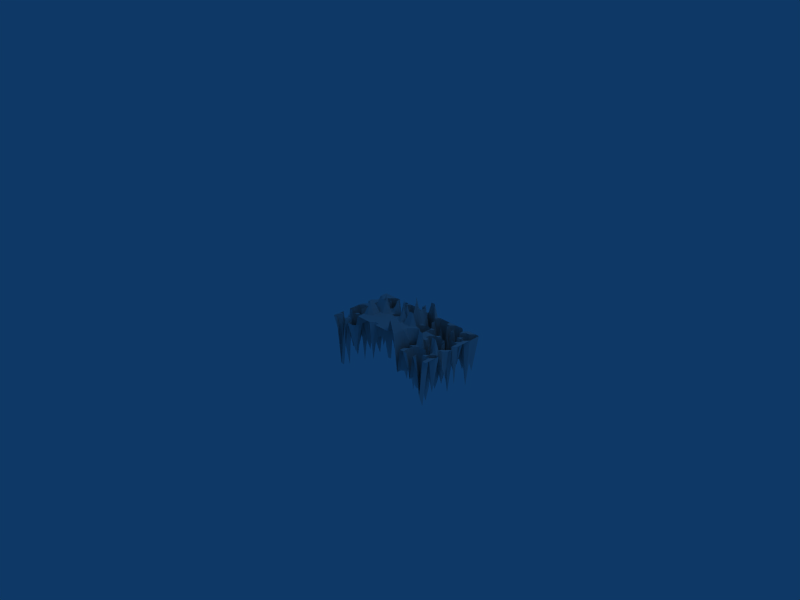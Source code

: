 # Source: untitled.blend  (saved by Blender 2.48.1; exported with 4.5.12 LTS)
import bpy
from mathutils import Matrix  # noqa: F401  (used for matrix-valued properties, if any)

bpy.ops.wm.read_factory_settings(use_empty=True)
scene = bpy.context.scene
scene.name = 'Scene'

# ---- collections
col_collection_1 = bpy.data.collections.new('Collection 1'); scene.collection.children.link(col_collection_1)

# ---- materials (node trees are filled in below, after node groups)
mat_null = bpy.data.materials.new('(null)')
mat_null.alpha_threshold = 0.0
mat_null.roughness = 0.5
mat_null.line_color = (0.0, 0.0, 0.0, 1.0)

# ---- material node trees

# ---- world
world_world = bpy.data.worlds.new('World'); scene.world = world_world
world_world.color = (0.05656, 0.2208, 0.4)
world_world.use_sun_shadow = False
world_world.sun_shadow_jitter_overblur = 0.0
world_world.cycles.sampling_method = 'MANUAL'
world_world.cycles.sample_map_resolution = 256

# ---- cameras
cam_camera = bpy.data.cameras.new('Camera')
cam_camera.passepartout_alpha = 0.2
cam_camera.clip_end = 100.0
cam_camera.lens = 35.0
cam_camera.ortho_scale = 7.314
cam_camera.show_passepartout = False
cam_camera.show_safe_areas = True
cam_camera.dof.focus_distance = 0.0
cam_camera.dof.aperture_fstop = 128.0

# ---- lights
light_spot = bpy.data.lights.new('Spot', 'POINT')
light_spot.transmission_factor = 0.0
light_spot.cutoff_distance = 30.0
light_spot.energy = 100.0
light_spot.shadow_buffer_clip_start = 1.001
light_spot.shadow_soft_size = 1.0
light_spot.shadow_maximum_resolution = 0.006
light_spot.use_absolute_resolution = True
light_spot.cycles.use_multiple_importance_sampling = False

# ---- meshes
me_volcano2 = bpy.data.meshes.new('volcano2')
me_volcano2.from_pydata([(1.0, 0.003226, -0.2), (0.9355, 0.003226, -0.2), (0.871, 0.003226, -0.8), (0.8065, 0.003226, -0.2), (0.7419, 0.003226, -0.2), (0.6774, 0.003226, -0.6), (0.6129, 0.003226, -0.2), (0.5484, 0.003226, -0.2), (0.4839, 0.003226, -0.2), (0.4194, 0.003226, -0.6), (0.3548, 0.003226, 0.0), (0.2903, 0.003226, 0.2), (0.2258, 0.003226, 0.0), (0.1613, 0.003226, 0.0), (0.09677, 0.003226, 0.0), (0.03226, 0.003226, 0.0), (-0.03226, 0.003226, 0.0), (-0.09677, 0.003226, -0.6), (-0.1613, 0.003226, 0.0), (-0.2258, 0.003226, 0.0), (-0.2903, 0.003226, 0.0), (-0.3548, 0.003226, 0.0), (-0.4194, 0.003226, 0.0), (-0.4839, 0.003226, -0.2), (-0.5484, 0.003226, -0.2), (-0.6129, 0.003226, -0.2), (-0.6774, 0.003226, -0.2), (-0.7419, 0.003226, -0.6), (-0.8065, 0.003226, -1.0), (-0.871, 0.003226, -1.0), (-0.9355, 0.003226, -0.2), (-1.0, 0.003226, -0.2), (-1.0, 0.06774, -0.2), (-0.9355, 0.06774, -0.6), (-0.871, 0.06774, -0.6), (-0.8065, 0.06774, -0.2), (-0.7419, 0.06774, -1.0), (-0.6774, 0.06774, -0.2), (-0.6129, 0.06774, -0.6), (-0.5484, 0.06774, -0.6), (-0.4839, 0.06774, -0.2), (-0.4194, 0.06774, 0.0), (-0.3548, 0.06774, 0.0), (-0.2903, 0.06774, 0.0), (-0.2258, 0.06774, 0.0), (-0.1613, 0.06774, 0.0), (-0.09677, 0.06774, 0.0), (-0.03226, 0.06774, 0.0), (0.03226, 0.06774, 0.0), (0.09677, 0.06774, 0.0), (0.1613, 0.06774, 0.0), (0.2258, 0.06774, 0.0), (0.2903, 0.06774, 0.2), (0.3548, 0.06774, 0.0), (0.4194, 0.06774, -0.6), (0.4839, 0.06774, -0.2), (0.5484, 0.06774, -0.2), (0.6129, 0.06774, -0.6), (0.6774, 0.06774, -0.6), (0.7419, 0.06774, -0.2), (0.8065, 0.06774, -0.6), (0.871, 0.06774, -1.0), (0.9355, 0.06774, -0.2), (1.0, 0.06774, -0.2), (1.0, 0.1323, -0.2), (0.9355, 0.1323, -0.2), (0.871, 0.1323, -0.2), (0.8065, 0.1323, -0.2), (0.7419, 0.1323, -0.8), (0.6774, 0.1323, -0.8), (0.6129, 0.1323, -0.6), (0.5484, 0.1323, -0.2), (0.4839, 0.1323, -0.6), (0.4194, 0.1323, -0.6), (0.3548, 0.1323, 0.0), (0.2903, 0.1323, 0.2), (0.2258, 0.1323, 0.0), (0.1613, 0.1323, 0.0), (0.09677, 0.1323, 0.0), (0.03226, 0.1323, 0.0), (-0.03226, 0.1323, 0.0), (-0.09677, 0.1323, 0.0), (-0.1613, 0.1323, 0.0), (-0.2258, 0.1323, 0.0), (-0.2903, 0.1323, 0.0), (-0.3548, 0.1323, 0.0), (-0.4194, 0.1323, 0.0), (-0.4839, 0.1323, -0.2), (-0.5484, 0.1323, -0.2), (-0.6129, 0.1323, -0.8), (-0.6774, 0.1323, -0.6), (-0.7419, 0.1323, -0.2), (-0.8065, 0.1323, -0.2), (-0.871, 0.1323, -0.8), (-0.9355, 0.1323, -0.2), (-1.0, 0.1323, -0.2), (-1.0, 0.1968, -0.2), (-0.9355, 0.1968, -0.6), (-0.871, 0.1968, -0.2), (-0.8065, 0.1968, -0.6), (-0.7419, 0.1968, -0.8), (-0.6774, 0.1968, -0.2), (-0.6129, 0.1968, -0.2), (-0.5484, 0.1968, -0.2), (-0.4839, 0.1968, -0.2), (-0.4194, 0.1968, 0.0), (-0.3548, 0.1968, 0.2), (-0.2903, 0.1968, 0.0), (-0.2258, 0.1968, 0.0), (-0.1613, 0.1968, 0.0), (-0.09677, 0.1968, 0.0), (-0.03226, 0.1968, 0.0), (0.03226, 0.1968, 0.0), (0.09677, 0.1968, 0.0), (0.1613, 0.1968, 0.0), (0.2258, 0.1968, 0.0), (0.2903, 0.1968, 0.0), (0.3548, 0.1968, 0.0), (0.4194, 0.1968, -0.8), (0.4839, 0.1968, -0.2), (0.5484, 0.1968, -0.2), (0.6129, 0.1968, -0.6), (0.6774, 0.1968, -0.6), (0.7419, 0.1968, -0.8), (0.8065, 0.1968, -1.0), (0.871, 0.1968, -0.2), (0.9355, 0.1968, -0.8), (1.0, 0.1968, -0.2), (1.0, 0.2613, -0.2), (0.9355, 0.2613, -0.2), (0.871, 0.2613, -0.2), (0.8065, 0.2613, -0.8), (0.7419, 0.2613, -0.2), (0.6774, 0.2613, -0.2), (0.6129, 0.2613, -0.2), (0.5484, 0.2613, -0.2), (0.4839, 0.2613, -1.0), (0.4194, 0.2613, -0.2), (0.3548, 0.2613, 0.0), (0.2903, 0.2613, 0.0), (0.2258, 0.2613, 0.0), (0.1613, 0.2613, 0.0), (0.09677, 0.2613, 0.0), (0.03226, 0.2613, 0.0), (-0.03226, 0.2613, 0.0), (-0.09677, 0.2613, 0.0), (-0.1613, 0.2613, 0.0), (-0.2258, 0.2613, 0.0), (-0.2903, 0.2613, 0.0), (-0.3548, 0.2613, 0.2), (-0.4194, 0.2613, 0.0), (-0.4839, 0.2613, -0.2), (-0.5484, 0.2613, -0.2), (-0.6129, 0.2613, -0.2), (-0.6774, 0.2613, -0.2), (-0.7419, 0.2613, -0.8), (-0.8065, 0.2613, -0.2), (-0.871, 0.2613, -0.8), (-0.9355, 0.2613, -0.6), (-1.0, 0.2613, -0.8), (-1.0, 0.3258, -0.2), (-0.9355, 0.3258, -0.2), (-0.871, 0.3258, -0.8), (-0.8065, 0.3258, -0.2), (-0.7419, 0.3258, -0.2), (-0.6774, 0.3258, -1.0), (-0.6129, 0.3258, -0.6), (-0.5484, 0.3258, -0.2), (-0.4839, 0.3258, -0.2), (-0.4194, 0.3258, 0.0), (-0.3548, 0.3258, 0.0), (-0.2903, 0.3258, 0.0), (-0.2258, 0.3258, 0.0), (-0.1613, 0.3258, 0.0), (-0.09677, 0.3258, 0.0), (-0.03226, 0.3258, 0.0), (0.03226, 0.3258, 0.0), (0.09677, 0.3258, 0.0), (0.1613, 0.3258, 0.0), (0.2258, 0.3258, 0.0), (0.2903, 0.3258, 0.0), (0.3548, 0.3258, 0.0), (0.4194, 0.3258, 0.0), (0.4839, 0.3258, -0.4), (0.5484, 0.3258, 0.0), (0.6129, 0.3258, 0.0), (0.6774, 0.3258, -0.4), (0.7419, 0.3258, -0.4), (0.8065, 0.3258, 0.0), (0.871, 0.3258, 0.0), (0.9355, 0.3258, -0.4), (1.0, 0.3258, -0.4), (1.0, 0.3903, -0.6), (0.9355, 0.3903, -0.2), (0.871, 0.3903, -0.2), (0.8065, 0.3903, -0.2), (0.7419, 0.3903, -0.6), (0.6774, 0.3903, -0.2), (0.6129, 0.3903, -0.4), (0.5484, 0.3903, -0.4), (0.4839, 0.3903, 0.0), (0.4194, 0.3903, 0.0), (0.3548, 0.3903, 0.2), (0.2903, 0.3903, 0.2), (0.2258, 0.3903, 0.0), (0.1613, 0.3903, 0.2), (0.09677, 0.3903, 0.0), (0.03226, 0.3903, 0.0), (-0.03226, 0.3903, 0.0), (-0.09677, 0.3903, 0.0), (-0.1613, 0.3903, 0.0), (-0.2258, 0.3903, 0.2), (-0.2903, 0.3903, 0.2), (-0.3548, 0.3903, 0.2), (-0.4194, 0.3903, 0.0), (-0.4839, 0.3903, -0.2), (-0.5484, 0.3903, -0.2), (-0.6129, 0.3903, -0.8), (-0.6774, 0.3903, -0.2), (-0.7419, 0.3903, -0.6), (-0.8065, 0.3903, -0.6), (-0.871, 0.3903, -0.8), (-0.9355, 0.3903, -0.8), (-1.0, 0.3903, -0.2), (-1.0, 0.4548, -0.2), (-0.9355, 0.4548, -0.6), (-0.871, 0.4548, -0.2), (-0.8065, 0.4548, -0.8), (-0.7419, 0.4548, -0.6), (-0.6774, 0.4548, -0.2), (-0.6129, 0.4548, -0.2), (-0.5484, 0.4548, -0.2), (-0.4839, 0.4548, -0.2), (-0.4194, 0.4548, 0.0), (-0.3548, 0.4548, -0.6), (-0.2903, 0.4548, 0.0), (-0.2258, 0.4548, 0.0), (-0.1613, 0.4548, 0.0), (-0.09677, 0.4548, 0.0), (-0.03226, 0.4548, -0.6), (0.03226, 0.4548, 0.0), (0.09677, 0.4548, -0.6), (0.1613, 0.4548, -0.2), (0.2258, 0.4548, -0.2), (0.2903, 0.4548, -0.2), (0.3548, 0.4548, -0.8), (0.4194, 0.4548, -0.2), (0.4839, 0.4548, -0.2), (0.5484, 0.4548, -0.2), (0.6129, 0.4548, -0.8), (0.6774, 0.4548, -0.8), (0.7419, 0.4548, -0.2), (0.8065, 0.4548, -0.6), (0.871, 0.4548, -0.8), (0.9355, 0.4548, -0.2), (1.0, 0.4548, -0.2), (1.0, 0.5194, -0.2), (0.9355, 0.5194, -0.8), (0.871, 0.5194, -0.6), (0.8065, 0.5194, -0.2), (0.7419, 0.5194, -0.8), (0.6774, 0.5194, -1.0), (0.6129, 0.5194, -0.6), (0.5484, 0.5194, -0.2), (0.4839, 0.5194, -0.2), (0.4194, 0.5194, -0.2), (0.3548, 0.5194, -0.2), (0.2903, 0.5194, -0.2), (0.2258, 0.5194, -0.2), (0.1613, 0.5194, -0.2), (0.09677, 0.5194, 0.2), (0.03226, 0.5194, 0.0), (-0.03226, 0.5194, 0.0), (-0.09677, 0.5194, 0.2), (-0.1613, 0.5194, 0.0), (-0.2258, 0.5194, 0.0), (-0.2903, 0.5194, 0.0), (-0.3548, 0.5194, 0.2), (-0.4194, 0.5194, 0.0), (-0.4839, 0.5194, -0.2), (-0.5484, 0.5194, -0.6), (-0.6129, 0.5194, -0.2), (-0.6774, 0.5194, -0.6), (-0.7419, 0.5194, -0.2), (-0.8065, 0.5194, -0.6), (-0.871, 0.5194, -0.2), (-0.9355, 0.5194, -0.8), (-1.0, 0.5194, -0.2), (-1.0, 0.5839, -0.2), (-0.9355, 0.5839, -0.2), (-0.871, 0.5839, -0.2), (-0.8065, 0.5839, -0.6), (-0.7419, 0.5839, -0.6), (-0.6774, 0.5839, -0.8), (-0.6129, 0.5839, -0.6), (-0.5484, 0.5839, -0.6), (-0.4839, 0.5839, -0.6), (-0.4194, 0.5839, 0.0), (-0.3548, 0.5839, 0.0), (-0.2903, 0.5839, -0.6), (-0.2258, 0.5839, -0.4), (-0.1613, 0.5839, 0.0), (-0.09677, 0.5839, -0.6), (-0.03226, 0.5839, 0.2), (0.03226, 0.5839, -0.4), (0.09677, 0.5839, 0.0), (0.1613, 0.5839, -0.2), (0.2258, 0.5839, -0.6), (0.2903, 0.5839, -0.6), (0.3548, 0.5839, -0.2), (0.4194, 0.5839, -0.2), (0.4839, 0.5839, -0.2), (0.5484, 0.5839, -0.6), (0.6129, 0.5839, -0.6), (0.6774, 0.5839, -0.8), (0.7419, 0.5839, -0.2), (0.8065, 0.5839, -0.2), (0.871, 0.5839, -1.0), (0.9355, 0.5839, -0.2), (1.0, 0.5839, -0.8), (1.0, 0.6484, -0.2), (0.9355, 0.6484, -0.2), (0.871, 0.6484, -0.6), (0.8065, 0.6484, -1.0), (0.7419, 0.6484, -0.2), (0.6774, 0.6484, -0.2), (0.6129, 0.6484, -0.2), (0.5484, 0.6484, -0.2), (0.4839, 0.6484, -0.2), (0.4194, 0.6484, -0.2), (0.3548, 0.6484, -0.2), (0.2903, 0.6484, -0.8), (0.2258, 0.6484, -1.0), (0.1613, 0.6484, -0.6), (0.09677, 0.6484, 0.0), (0.03226, 0.6484, 0.0), (-0.03226, 0.6484, -0.1), (-0.09677, 0.6484, 0.0), (-0.1613, 0.6484, -0.4), (-0.2258, 0.6484, 0.0), (-0.2903, 0.6484, -0.6), (-0.3548, 0.6484, -0.4), (-0.4194, 0.6484, -1.0), (-0.4839, 0.6484, -1.0), (-0.5484, 0.6484, -0.2), (-0.6129, 0.6484, -0.2), (-0.6774, 0.6484, -1.0), (-0.7419, 0.6484, -0.2), (-0.8065, 0.6484, -0.2), (-0.871, 0.6484, -0.2), (-0.9355, 0.6484, -0.2), (-1.0, 0.6484, -0.8), (-1.0, 0.7129, -0.2), (-0.9355, 0.7129, -0.2), (-0.871, 0.7129, -0.2), (-0.8065, 0.7129, -0.8), (-0.7419, 0.7129, -0.6), (-0.6774, 0.7129, -0.2), (-0.6129, 0.7129, -0.2), (-0.5484, 0.7129, -0.2), (-0.4839, 0.7129, -0.6), (-0.4194, 0.7129, -0.2), (-0.3548, 0.7129, -0.6), (-0.2903, 0.7129, -0.2), (-0.2258, 0.7129, -1.0), (-0.1613, 0.7129, -0.8), (-0.09677, 0.7129, -0.2), (-0.03226, 0.7129, -0.2), (0.03226, 0.7129, -0.3), (0.09677, 0.7129, 0.2), (0.1613, 0.7129, -0.2), (0.2258, 0.7129, -0.6), (0.2903, 0.7129, -1.0), (0.3548, 0.7129, -0.2), (0.4194, 0.7129, -0.6), (0.4839, 0.7129, -1.0), (0.5484, 0.7129, -0.6), (0.6129, 0.7129, -0.2), (0.6774, 0.7129, -0.8), (0.7419, 0.7129, -1.0), (0.8065, 0.7129, -0.2), (0.871, 0.7129, -0.2), (0.9355, 0.7129, -0.2), (1.0, 0.7129, -0.2), (1.0, 0.7774, -0.2), (0.9355, 0.7774, -0.2), (0.871, 0.7774, -0.6), (0.8065, 0.7774, -0.6), (0.7419, 0.7774, -0.6), (0.6774, 0.7774, -0.2), (0.6129, 0.7774, -0.8), (0.5484, 0.7774, -1.0), (0.4839, 0.7774, -0.8), (0.4194, 0.7774, -0.2), (0.3548, 0.7774, -0.2), (0.2903, 0.7774, -0.2), (0.2258, 0.7774, -0.2), (0.1613, 0.7774, -0.2), (0.09677, 0.7774, 0.0), (0.03226, 0.7774, 0.2), (-0.03226, 0.7774, -0.6), (-0.09677, 0.7774, -0.2), (-0.1613, 0.7774, -1.0), (-0.2258, 0.7774, -0.2), (-0.2903, 0.7774, -0.6), (-0.3548, 0.7774, -0.2), (-0.4194, 0.7774, -0.2), (-0.4839, 0.7774, -0.8), (-0.5484, 0.7774, -0.2), (-0.6129, 0.7774, -0.8), (-0.6774, 0.7774, -0.2), (-0.7419, 0.7774, -0.2), (-0.8065, 0.7774, -0.6), (-0.871, 0.7774, -0.2), (-0.9355, 0.7774, -0.2), (-1.0, 0.7774, -0.2), (-1.0, 0.8419, -0.8), (-0.9355, 0.8419, -0.2), (-0.871, 0.8419, -0.2), (-0.8065, 0.8419, -1.0), (-0.7419, 0.8419, -0.8), (-0.6774, 0.8419, -0.2), (-0.6129, 0.8419, -0.6), (-0.5484, 0.8419, -0.2), (-0.4839, 0.8419, -0.8), (-0.4194, 0.8419, -0.6), (-0.3548, 0.8419, -0.8), (-0.2903, 0.8419, -1.0), (-0.2258, 0.8419, -0.2), (-0.1613, 0.8419, -0.6), (-0.09677, 0.8419, -0.8), (-0.03226, 0.8419, -0.6), (0.03226, 0.8419, -0.4), (0.09677, 0.8419, 0.0), (0.1613, 0.8419, -0.2), (0.2258, 0.8419, -1.0), (0.2903, 0.8419, -0.8), (0.3548, 0.8419, -0.6), (0.4194, 0.8419, -0.6), (0.4839, 0.8419, -0.2), (0.5484, 0.8419, -0.6), (0.6129, 0.8419, -0.6), (0.6774, 0.8419, -0.6), (0.7419, 0.8419, -0.8), (0.8065, 0.8419, -0.2), (0.871, 0.8419, -0.2), (0.9355, 0.8419, -0.2), (1.0, 0.8419, -0.2), (1.0, 0.9065, -0.2), (0.9355, 0.9065, -1.0), (0.871, 0.9065, -0.2), (0.8065, 0.9065, -0.6), (0.7419, 0.9065, -0.6), (0.6774, 0.9065, -0.2), (0.6129, 0.9065, -0.2), (0.5484, 0.9065, -1.0), (0.4839, 0.9065, -0.6), (0.4194, 0.9065, -0.2), (0.3548, 0.9065, -0.6), (0.2903, 0.9065, -0.8), (0.2258, 0.9065, -0.2), (0.1613, 0.9065, -0.8), (0.09677, 0.9065, 0.0), (0.03226, 0.9065, 0.0), (-0.03226, 0.9065, -0.6), (-0.09677, 0.9065, -0.8), (-0.1613, 0.9065, -0.2), (-0.2258, 0.9065, -0.2), (-0.2903, 0.9065, -0.2), (-0.3548, 0.9065, -0.2), (-0.4194, 0.9065, -0.6), (-0.4839, 0.9065, -0.8), (-0.5484, 0.9065, -0.2), (-0.6129, 0.9065, -1.0), (-0.6774, 0.9065, -0.6), (-0.7419, 0.9065, -0.2), (-0.8065, 0.9065, -0.6), (-0.871, 0.9065, -0.2), (-0.9355, 0.9065, -0.2), (-1.0, 0.9065, -0.8), (-1.0, 0.971, -0.2), (-0.9355, 0.971, -0.2), (-0.871, 0.971, -0.2), (-0.8065, 0.971, -0.8), (-0.7419, 0.971, -0.2), (-0.6774, 0.971, -1.0), (-0.6129, 0.971, -0.2), (-0.5484, 0.971, -0.8), (-0.4839, 0.971, -0.8), (-0.4194, 0.971, -0.2), (-0.3548, 0.971, -0.2), (-0.2903, 0.971, -0.8), (-0.2258, 0.971, -0.8), (-0.1613, 0.971, -0.6), (-0.09677, 0.971, -0.2), (-0.03226, 0.971, -0.6), (0.03226, 0.971, 0.0), (0.09677, 0.971, -0.4), (0.1613, 0.971, -0.6), (0.2258, 0.971, -0.2), (0.2903, 0.971, -0.6), (0.3548, 0.971, -0.6), (0.4194, 0.971, -0.8), (0.4839, 0.971, -0.2), (0.5484, 0.971, -0.8), (0.6129, 0.971, -0.2), (0.6774, 0.971, -0.6), (0.7419, 0.971, -0.2), (0.8065, 0.971, -0.8), (0.871, 0.971, -0.6), (0.9355, 0.971, -0.6), (1.0, 0.971, -0.2), (1.0, 1.035, -0.2), (0.9355, 1.035, -0.8), (0.871, 1.035, -0.2), (0.8065, 1.035, -0.2), (0.7419, 1.035, -0.2), (0.6774, 1.035, -0.6), (0.6129, 1.035, -0.6), (0.5484, 1.035, -0.8), (0.4839, 1.035, -0.2), (0.4194, 1.035, -0.2), (0.3548, 1.035, -0.6), (0.2903, 1.035, -0.8), (0.2258, 1.035, -0.8), (0.1613, 1.035, -0.2), (0.09677, 1.035, -0.4), (0.03226, 1.035, -0.6), (-0.03226, 1.035, -0.2), (-0.09677, 1.035, -0.2), (-0.1613, 1.035, -0.6), (-0.2258, 1.035, -0.2), (-0.2903, 1.035, -0.2), (-0.3548, 1.035, -0.6), (-0.4194, 1.035, -0.6), (-0.4839, 1.035, -0.2), (-0.5484, 1.035, -0.8), (-0.6129, 1.035, -0.8), (-0.6774, 1.035, -0.2), (-0.7419, 1.035, -1.0), (-0.8065, 1.035, -0.2), (-0.871, 1.035, -0.2), (-0.9355, 1.035, -0.2), (-1.0, 1.035, -0.2), (-1.0, 1.1, -0.2), (-0.9355, 1.1, -0.2), (-0.871, 1.1, -0.2), (-0.8065, 1.1, -0.2), (-0.7419, 1.1, -0.2), (-0.6774, 1.1, -0.2), (-0.6129, 1.1, -0.8), (-0.5484, 1.1, -0.2), (-0.4839, 1.1, -0.2), (-0.4194, 1.1, -0.2), (-0.3548, 1.1, -0.2), (-0.2903, 1.1, -0.2), (-0.2258, 1.1, -0.2), (-0.1613, 1.1, -0.2), (-0.09677, 1.1, -0.2), (-0.03226, 1.1, -0.2), (0.03226, 1.1, 0.0), (0.09677, 1.1, 0.0), (0.1613, 1.1, -0.2), (0.2258, 1.1, -0.2), (0.2903, 1.1, -0.2), (0.3548, 1.1, -0.2), (0.4194, 1.1, -0.2), (0.4839, 1.1, -0.2), (0.5484, 1.1, -0.2), (0.6129, 1.1, -0.2), (0.6774, 1.1, -0.2), (0.7419, 1.1, -0.8), (0.8065, 1.1, -0.2), (0.871, 1.1, -0.2), (0.9355, 1.1, -0.2), (1.0, 1.1, -0.2)], [], [(31, 30, 33, 32), (30, 29, 34, 33), (29, 28, 35, 34), (28, 27, 36, 35), (27, 26, 37, 36), (26, 25, 38, 37), (25, 24, 39, 38), (24, 23, 40, 39), (23, 22, 41, 40), (22, 21, 42, 41), (21, 20, 43, 42), (20, 19, 44, 43), (19, 18, 45, 44), (18, 17, 46, 45), (17, 16, 47, 46), (16, 15, 48, 47), (15, 14, 49, 48), (14, 13, 50, 49), (13, 12, 51, 50), (12, 11, 52, 51), (11, 10, 53, 52), (10, 9, 54, 53), (9, 8, 55, 54), (8, 7, 56, 55), (7, 6, 57, 56), (6, 5, 58, 57), (5, 4, 59, 58), (4, 3, 60, 59), (3, 2, 61, 60), (2, 1, 62, 61), (1, 0, 63, 62), (62, 63, 64, 65), (61, 62, 65, 66), (60, 61, 66, 67), (59, 60, 67, 68), (58, 59, 68, 69), (57, 58, 69, 70), (56, 57, 70, 71), (55, 56, 71, 72), (54, 55, 72, 73), (53, 54, 73, 74), (52, 53, 74, 75), (51, 52, 75, 76), (50, 51, 76, 77), (49, 50, 77, 78), (48, 49, 78, 79), (47, 48, 79, 80), (46, 47, 80, 81), (45, 46, 81, 82), (44, 45, 82, 83), (43, 44, 83, 84), (42, 43, 84, 85), (41, 42, 85, 86), (40, 41, 86, 87), (39, 40, 87, 88), (38, 39, 88, 89), (37, 38, 89, 90), (36, 37, 90, 91), (35, 36, 91, 92), (34, 35, 92, 93), (33, 34, 93, 94), (32, 33, 94, 95), (95, 94, 97, 96), (94, 93, 98, 97), (93, 92, 99, 98), (92, 91, 100, 99), (91, 90, 101, 100), (90, 89, 102, 101), (89, 88, 103, 102), (88, 87, 104, 103), (87, 86, 105, 104), (86, 85, 106, 105), (85, 84, 107, 106), (84, 83, 108, 107), (83, 82, 109, 108), (82, 81, 110, 109), (81, 80, 111, 110), (80, 79, 112, 111), (79, 78, 113, 112), (78, 77, 114, 113), (77, 76, 115, 114), (76, 75, 116, 115), (75, 74, 117, 116), (74, 73, 118, 117), (73, 72, 119, 118), (72, 71, 120, 119), (71, 70, 121, 120), (70, 69, 122, 121), (69, 68, 123, 122), (68, 67, 124, 123), (67, 66, 125, 124), (66, 65, 126, 125), (65, 64, 127, 126), (126, 127, 128, 129), (125, 126, 129, 130), (124, 125, 130, 131), (123, 124, 131, 132), (122, 123, 132, 133), (121, 122, 133, 134), (120, 121, 134, 135), (119, 120, 135, 136), (118, 119, 136, 137), (117, 118, 137, 138), (116, 117, 138, 139), (115, 116, 139, 140), (114, 115, 140, 141), (113, 114, 141, 142), (112, 113, 142, 143), (111, 112, 143, 144), (110, 111, 144, 145), (109, 110, 145, 146), (108, 109, 146, 147), (107, 108, 147, 148), (106, 107, 148, 149), (105, 106, 149, 150), (104, 105, 150, 151), (103, 104, 151, 152), (102, 103, 152, 153), (101, 102, 153, 154), (100, 101, 154, 155), (99, 100, 155, 156), (98, 99, 156, 157), (97, 98, 157, 158), (96, 97, 158, 159), (159, 158, 161, 160), (158, 157, 162, 161), (157, 156, 163, 162), (156, 155, 164, 163), (155, 154, 165, 164), (154, 153, 166, 165), (153, 152, 167, 166), (152, 151, 168, 167), (151, 150, 169, 168), (150, 149, 170, 169), (149, 148, 171, 170), (148, 147, 172, 171), (147, 146, 173, 172), (146, 145, 174, 173), (145, 144, 175, 174), (144, 143, 176, 175), (143, 142, 177, 176), (142, 141, 178, 177), (141, 140, 179, 178), (140, 139, 180, 179), (139, 138, 181, 180), (138, 137, 182, 181), (137, 136, 183, 182), (136, 135, 184, 183), (135, 134, 185, 184), (134, 133, 186, 185), (133, 132, 187, 186), (132, 131, 188, 187), (131, 130, 189, 188), (130, 129, 190, 189), (129, 128, 191, 190), (190, 191, 192, 193), (189, 190, 193, 194), (188, 189, 194, 195), (187, 188, 195, 196), (186, 187, 196, 197), (185, 186, 197, 198), (184, 185, 198, 199), (183, 184, 199, 200), (182, 183, 200, 201), (181, 182, 201, 202), (180, 181, 202, 203), (179, 180, 203, 204), (178, 179, 204, 205), (177, 178, 205, 206), (176, 177, 206, 207), (175, 176, 207, 208), (174, 175, 208, 209), (173, 174, 209, 210), (172, 173, 210, 211), (171, 172, 211, 212), (170, 171, 212, 213), (169, 170, 213, 214), (168, 169, 214, 215), (167, 168, 215, 216), (166, 167, 216, 217), (165, 166, 217, 218), (164, 165, 218, 219), (163, 164, 219, 220), (162, 163, 220, 221), (161, 162, 221, 222), (160, 161, 222, 223), (223, 222, 225, 224), (222, 221, 226, 225), (221, 220, 227, 226), (220, 219, 228, 227), (219, 218, 229, 228), (218, 217, 230, 229), (217, 216, 231, 230), (216, 215, 232, 231), (215, 214, 233, 232), (214, 213, 234, 233), (213, 212, 235, 234), (212, 211, 236, 235), (211, 210, 237, 236), (210, 209, 238, 237), (209, 208, 239, 238), (208, 207, 240, 239), (207, 206, 241, 240), (206, 205, 242, 241), (205, 204, 243, 242), (204, 203, 244, 243), (203, 202, 245, 244), (202, 201, 246, 245), (201, 200, 247, 246), (200, 199, 248, 247), (199, 198, 249, 248), (198, 197, 250, 249), (197, 196, 251, 250), (196, 195, 252, 251), (195, 194, 253, 252), (194, 193, 254, 253), (193, 192, 255, 254), (254, 255, 256, 257), (253, 254, 257, 258), (252, 253, 258, 259), (251, 252, 259, 260), (250, 251, 260, 261), (249, 250, 261, 262), (248, 249, 262, 263), (247, 248, 263, 264), (246, 247, 264, 265), (245, 246, 265, 266), (244, 245, 266, 267), (243, 244, 267, 268), (242, 243, 268, 269), (241, 242, 269, 270), (240, 241, 270, 271), (239, 240, 271, 272), (238, 239, 272, 273), (237, 238, 273, 274), (236, 237, 274, 275), (235, 236, 275, 276), (234, 235, 276, 277), (233, 234, 277, 278), (232, 233, 278, 279), (231, 232, 279, 280), (230, 231, 280, 281), (229, 230, 281, 282), (228, 229, 282, 283), (227, 228, 283, 284), (226, 227, 284, 285), (225, 226, 285, 286), (224, 225, 286, 287), (287, 286, 289, 288), (286, 285, 290, 289), (285, 284, 291, 290), (284, 283, 292, 291), (283, 282, 293, 292), (282, 281, 294, 293), (281, 280, 295, 294), (280, 279, 296, 295), (279, 278, 297, 296), (278, 277, 298, 297), (277, 276, 299, 298), (276, 275, 300, 299), (275, 274, 301, 300), (274, 273, 302, 301), (273, 272, 303, 302), (272, 271, 304, 303), (271, 270, 305, 304), (270, 269, 306, 305), (269, 268, 307, 306), (268, 267, 308, 307), (267, 266, 309, 308), (266, 265, 310, 309), (265, 264, 311, 310), (264, 263, 312, 311), (263, 262, 313, 312), (262, 261, 314, 313), (261, 260, 315, 314), (260, 259, 316, 315), (259, 258, 317, 316), (258, 257, 318, 317), (257, 256, 319, 318), (318, 319, 320, 321), (317, 318, 321, 322), (316, 317, 322, 323), (315, 316, 323, 324), (314, 315, 324, 325), (313, 314, 325, 326), (312, 313, 326, 327), (311, 312, 327, 328), (310, 311, 328, 329), (309, 310, 329, 330), (308, 309, 330, 331), (307, 308, 331, 332), (306, 307, 332, 333), (305, 306, 333, 334), (304, 305, 334, 335), (303, 304, 335, 336), (302, 303, 336, 337), (301, 302, 337, 338), (300, 301, 338, 339), (299, 300, 339, 340), (298, 299, 340, 341), (297, 298, 341, 342), (296, 297, 342, 343), (295, 296, 343, 344), (294, 295, 344, 345), (293, 294, 345, 346), (292, 293, 346, 347), (291, 292, 347, 348), (290, 291, 348, 349), (289, 290, 349, 350), (288, 289, 350, 351), (351, 350, 353, 352), (350, 349, 354, 353), (349, 348, 355, 354), (348, 347, 356, 355), (347, 346, 357, 356), (346, 345, 358, 357), (345, 344, 359, 358), (344, 343, 360, 359), (343, 342, 361, 360), (342, 341, 362, 361), (341, 340, 363, 362), (340, 339, 364, 363), (339, 338, 365, 364), (338, 337, 366, 365), (337, 336, 367, 366), (336, 335, 368, 367), (335, 334, 369, 368), (334, 333, 370, 369), (333, 332, 371, 370), (332, 331, 372, 371), (331, 330, 373, 372), (330, 329, 374, 373), (329, 328, 375, 374), (328, 327, 376, 375), (327, 326, 377, 376), (326, 325, 378, 377), (325, 324, 379, 378), (324, 323, 380, 379), (323, 322, 381, 380), (322, 321, 382, 381), (321, 320, 383, 382), (382, 383, 384, 385), (381, 382, 385, 386), (380, 381, 386, 387), (379, 380, 387, 388), (378, 379, 388, 389), (377, 378, 389, 390), (376, 377, 390, 391), (375, 376, 391, 392), (374, 375, 392, 393), (373, 374, 393, 394), (372, 373, 394, 395), (371, 372, 395, 396), (370, 371, 396, 397), (369, 370, 397, 398), (368, 369, 398, 399), (367, 368, 399, 400), (366, 367, 400, 401), (365, 366, 401, 402), (364, 365, 402, 403), (363, 364, 403, 404), (362, 363, 404, 405), (361, 362, 405, 406), (360, 361, 406, 407), (359, 360, 407, 408), (358, 359, 408, 409), (357, 358, 409, 410), (356, 357, 410, 411), (355, 356, 411, 412), (354, 355, 412, 413), (353, 354, 413, 414), (352, 353, 414, 415), (415, 414, 417, 416), (414, 413, 418, 417), (413, 412, 419, 418), (412, 411, 420, 419), (411, 410, 421, 420), (410, 409, 422, 421), (409, 408, 423, 422), (408, 407, 424, 423), (407, 406, 425, 424), (406, 405, 426, 425), (405, 404, 427, 426), (404, 403, 428, 427), (403, 402, 429, 428), (402, 401, 430, 429), (401, 400, 431, 430), (400, 399, 432, 431), (399, 398, 433, 432), (398, 397, 434, 433), (397, 396, 435, 434), (396, 395, 436, 435), (395, 394, 437, 436), (394, 393, 438, 437), (393, 392, 439, 438), (392, 391, 440, 439), (391, 390, 441, 440), (390, 389, 442, 441), (389, 388, 443, 442), (388, 387, 444, 443), (387, 386, 445, 444), (386, 385, 446, 445), (385, 384, 447, 446), (446, 447, 448, 449), (445, 446, 449, 450), (444, 445, 450, 451), (443, 444, 451, 452), (442, 443, 452, 453), (441, 442, 453, 454), (440, 441, 454, 455), (439, 440, 455, 456), (438, 439, 456, 457), (437, 438, 457, 458), (436, 437, 458, 459), (435, 436, 459, 460), (434, 435, 460, 461), (433, 434, 461, 462), (432, 433, 462, 463), (431, 432, 463, 464), (430, 431, 464, 465), (429, 430, 465, 466), (428, 429, 466, 467), (427, 428, 467, 468), (426, 427, 468, 469), (425, 426, 469, 470), (424, 425, 470, 471), (423, 424, 471, 472), (422, 423, 472, 473), (421, 422, 473, 474), (420, 421, 474, 475), (419, 420, 475, 476), (418, 419, 476, 477), (417, 418, 477, 478), (416, 417, 478, 479), (479, 478, 481, 480), (478, 477, 482, 481), (477, 476, 483, 482), (476, 475, 484, 483), (475, 474, 485, 484), (474, 473, 486, 485), (473, 472, 487, 486), (472, 471, 488, 487), (471, 470, 489, 488), (470, 469, 490, 489), (469, 468, 491, 490), (468, 467, 492, 491), (467, 466, 493, 492), (466, 465, 494, 493), (465, 464, 495, 494), (464, 463, 496, 495), (463, 462, 497, 496), (462, 461, 498, 497), (461, 460, 499, 498), (460, 459, 500, 499), (459, 458, 501, 500), (458, 457, 502, 501), (457, 456, 503, 502), (456, 455, 504, 503), (455, 454, 505, 504), (454, 453, 506, 505), (453, 452, 507, 506), (452, 451, 508, 507), (451, 450, 509, 508), (450, 449, 510, 509), (449, 448, 511, 510), (510, 511, 512, 513), (509, 510, 513, 514), (508, 509, 514, 515), (507, 508, 515, 516), (506, 507, 516, 517), (505, 506, 517, 518), (504, 505, 518, 519), (503, 504, 519, 520), (502, 503, 520, 521), (501, 502, 521, 522), (500, 501, 522, 523), (499, 500, 523, 524), (498, 499, 524, 525), (497, 498, 525, 526), (496, 497, 526, 527), (495, 496, 527, 528), (494, 495, 528, 529), (493, 494, 529, 530), (492, 493, 530, 531), (491, 492, 531, 532), (490, 491, 532, 533), (489, 490, 533, 534), (488, 489, 534, 535), (487, 488, 535, 536), (486, 487, 536, 537), (485, 486, 537, 538), (484, 485, 538, 539), (483, 484, 539, 540), (482, 483, 540, 541), (481, 482, 541, 542), (480, 481, 542, 543), (543, 542, 545, 544), (542, 541, 546, 545), (541, 540, 547, 546), (540, 539, 548, 547), (539, 538, 549, 548), (538, 537, 550, 549), (537, 536, 551, 550), (536, 535, 552, 551), (535, 534, 553, 552), (534, 533, 554, 553), (533, 532, 555, 554), (532, 531, 556, 555), (531, 530, 557, 556), (530, 529, 558, 557), (529, 528, 559, 558), (528, 527, 560, 559), (527, 526, 561, 560), (526, 525, 562, 561), (525, 524, 563, 562), (524, 523, 564, 563), (523, 522, 565, 564), (522, 521, 566, 565), (521, 520, 567, 566), (520, 519, 568, 567), (519, 518, 569, 568), (518, 517, 570, 569), (517, 516, 571, 570), (516, 515, 572, 571), (515, 514, 573, 572), (514, 513, 574, 573), (513, 512, 575, 574)])
me_volcano2.polygons.foreach_set('material_index', [1, 1, 1, 1, 1, 1, 1, 1, 1, 1, 1, 1, 1, 1, 1, 1, 1, 1, 1, 1, 1, 1, 1, 1, 1, 1, 1, 1, 1, 1, 1, 1, 1, 1, 1, 1, 1, 1, 1, 1, 1, 1, 1, 1, 1, 1, 1, 1, 1, 1, 1, 1, 1, 1, 1, 1, 1, 1, 1, 1, 1, 1, 1, 1, 1, 1, 1, 1, 1, 1, 1, 1, 1, 1, 1, 1, 1, 1, 1, 1, 1, 1, 1, 1, 1, 1, 1, 1, 1, 1, 1, 1, 1, 1, 1, 1, 1, 1, 1, 1, 1, 1, 1, 1, 1, 1, 1, 1, 1, 1, 1, 1, 1, 1, 1, 1, 1, 1, 1, 1, 1, 1, 1, 1, 1, 1, 1, 1, 1, 1, 1, 1, 1, 1, 1, 1, 1, 1, 1, 1, 1, 1, 1, 1, 1, 1, 1, 1, 1, 1, 1, 1, 1, 1, 1, 1, 1, 1, 1, 1, 1, 1, 1, 1, 1, 1, 1, 1, 1, 1, 1, 1, 1, 1, 1, 1, 1, 1, 1, 1, 1, 1, 1, 1, 1, 1, 1, 1, 1, 1, 1, 1, 1, 1, 1, 1, 1, 1, 1, 1, 1, 1, 1, 1, 1, 1, 1, 1, 1, 1, 1, 1, 1, 1, 1, 1, 1, 1, 1, 1, 1, 1, 1, 1, 1, 1, 1, 1, 1, 1, 1, 1, 1, 1, 1, 1, 1, 1, 1, 1, 1, 1, 1, 1, 1, 1, 1, 1, 1, 1, 1, 1, 1, 1, 1, 1, 1, 1, 1, 1, 1, 1, 1, 1, 1, 1, 1, 1, 1, 1, 1, 1, 1, 1, 1, 1, 1, 1, 1, 1, 1, 1, 1, 1, 1, 1, 1, 1, 1, 1, 1, 1, 1, 1, 1, 1, 1, 1, 1, 1, 1, 1, 1, 1, 1, 1, 1, 1, 1, 1, 1, 1, 1, 1, 1, 1, 1, 1, 1, 1, 1, 1, 1, 1, 1, 1, 1, 1, 1, 1, 1, 1, 1, 1, 1, 1, 1, 1, 1, 1, 1, 1, 1, 1, 1, 1, 1, 1, 1, 1, 1, 1, 1, 1, 1, 1, 1, 1, 1, 1, 1, 1, 1, 1, 1, 1, 1, 1, 1, 1, 1, 1, 1, 1, 1, 1, 1, 1, 1, 1, 1, 1, 1, 1, 1, 1, 1, 1, 1, 1, 1, 1, 1, 1, 1, 1, 1, 1, 1, 1, 1, 1, 1, 1, 1, 1, 1, 1, 1, 1, 1, 1, 1, 1, 1, 1, 1, 1, 1, 1, 1, 1, 1, 1, 1, 1, 1, 1, 1, 1, 1, 1, 1, 1, 1, 1, 1, 1, 1, 1, 1, 1, 1, 1, 1, 1, 1, 1, 1, 1, 1, 1, 1, 1, 1, 1, 1, 1, 1, 1, 1, 1, 1, 1, 1, 1, 1, 1, 1, 1, 1, 1, 1, 1, 1, 1, 1, 1, 1, 1, 1, 1, 1, 1, 1, 1, 1, 1, 1, 1, 1, 1, 1, 1, 1, 1, 1, 1, 1, 1, 1, 1, 1, 1, 1, 1, 1, 1, 1, 1, 1, 1, 1, 1, 1, 1, 1, 1, 1, 1, 1, 1, 1, 1, 1, 1, 1])
me_volcano2.materials.append(None)
me_volcano2.materials.append(mat_null)
me_volcano2.use_remesh_preserve_volume = False
me_volcano2.use_remesh_preserve_attributes = False
me_volcano2.use_mirror_vertex_groups = False
me_volcano2.update()

# ---- objects
ob_volcano2 = bpy.data.objects.new('volcano2', me_volcano2)
ob_lamp = bpy.data.objects.new('Lamp', light_spot)
ob_camera = bpy.data.objects.new('Camera', cam_camera)

# ---- transforms, parenting, visibility, modifiers, constraints
ob_volcano2.location = (0.0, 0.0, 0.0)
ob_volcano2.lock_rotations_4d = False
ob_volcano2.empty_display_type = 'ARROWS'
ob_volcano2.lineart.crease_threshold = 0.0
ob_lamp.location = (4.076, 1.005, 5.904)
ob_lamp.rotation_euler = (0.6503, 0.05522, 1.866)
ob_lamp.lock_rotations_4d = False
ob_lamp.empty_display_type = 'ARROWS'
ob_lamp.color = (0.0, 0.0, 0.0, 0.0)
ob_lamp.lineart.crease_threshold = 0.0
ob_camera.location = (7.481, -6.508, 5.344)
ob_camera.rotation_euler = (1.109, 0.01082, 0.8149)
ob_camera.lock_rotations_4d = False
ob_camera.empty_display_type = 'ARROWS'
ob_camera.color = (0.0, 0.0, 0.0, 0.0)
ob_camera.display_type = 'WIRE'
ob_camera.lineart.crease_threshold = 0.0

# ---- collection membership
col_collection_1.objects.link(ob_volcano2)
col_collection_1.objects.link(ob_lamp)
col_collection_1.objects.link(ob_camera)

# ---- scene / render settings (as saved in the file)
scene.camera = ob_camera
scene.frame_start = 1; scene.frame_end = 250; scene.frame_set(1)
scene.render.engine = 'BLENDER_EEVEE_NEXT'
scene.render.image_settings.file_format = 'JPEG'
scene.render.image_settings.color_mode = 'RGB'
scene.render.image_settings.compression = 90
scene.render.resolution_x = 800
scene.render.resolution_y = 600
scene.render.pixel_aspect_x = 100.0
scene.render.pixel_aspect_y = 100.0
scene.render.fps = 25
scene.render.dither_intensity = 0.0
scene.render.use_compositing = False
scene.render.use_sequencer = False
scene.render.bake_margin = 2
scene.render.bake_bias = 0.0
scene.render.use_stamp_time = False
scene.render.use_stamp_date = False
scene.render.use_stamp_frame = False
scene.render.use_stamp_camera = False
scene.render.use_stamp_scene = False
scene.render.use_stamp_filename = False
scene.render.use_stamp_render_time = False
scene.render.stamp_font_size = 0
scene.cycles.use_denoising = False
scene.cycles.samples = 10
scene.cycles.sampling_pattern = 'TABULATED_SOBOL'
scene.cycles.light_sampling_threshold = 0.0
scene.cycles.use_adaptive_sampling = False
scene.cycles.use_light_tree = False
scene.cycles.blur_glossy = 0.0
scene.cycles.volume_bounces = 1
scene.cycles.pixel_filter_type = 'GAUSSIAN'
scene.cycles.sample_clamp_indirect = 0.0
scene.view_settings.view_transform = 'Raw'
bpy.context.view_layer.update()
